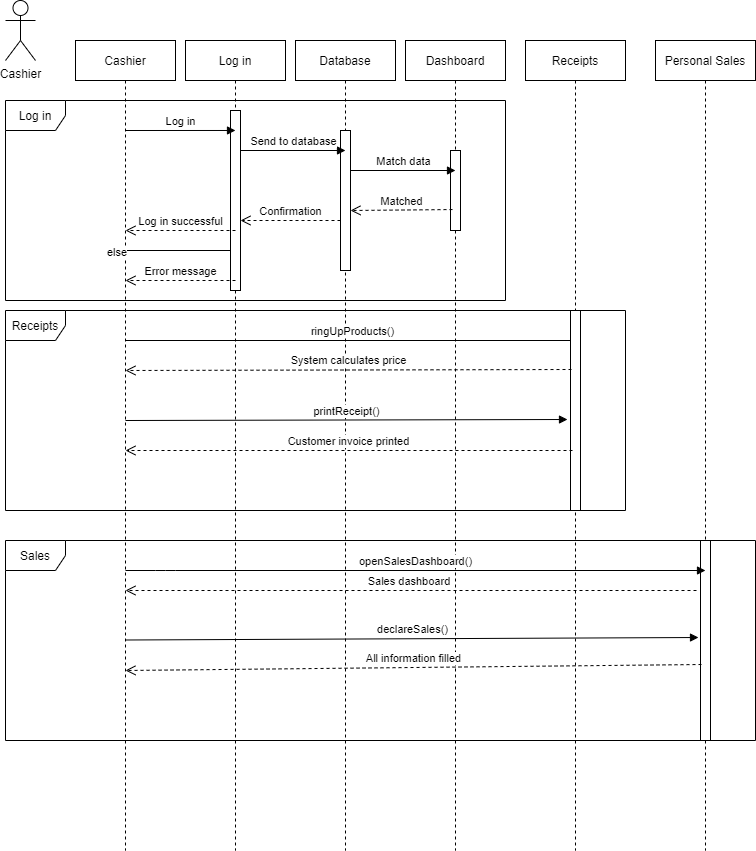

The diagram above was exported from draw.io. Its source (the exported page's mxGraphModel, read from the mxfile embedded in the PNG):
<mxGraphModel dx="868" dy="488" grid="1" gridSize="10" guides="1" tooltips="1" connect="1" arrows="1" fold="1" page="1" pageScale="1" pageWidth="850" pageHeight="1100" math="0" shadow="0">
  <root>
    <mxCell id="0" />
    <mxCell id="1" parent="0" />
    <mxCell id="OvKClXCEabSG95_SL_oF-1" value="Cashier" style="shape=umlActor;verticalLabelPosition=bottom;verticalAlign=top;html=1;outlineConnect=0;" vertex="1" parent="1">
      <mxGeometry x="10" width="30" height="60" as="geometry" />
    </mxCell>
    <mxCell id="OvKClXCEabSG95_SL_oF-2" value="Cashier" style="shape=umlLifeline;perimeter=lifelinePerimeter;whiteSpace=wrap;html=1;container=1;collapsible=0;recursiveResize=0;outlineConnect=0;" vertex="1" parent="1">
      <mxGeometry x="80" y="40" width="100" height="810" as="geometry" />
    </mxCell>
    <mxCell id="OvKClXCEabSG95_SL_oF-3" value="Log in" style="shape=umlLifeline;perimeter=lifelinePerimeter;whiteSpace=wrap;html=1;container=1;collapsible=0;recursiveResize=0;outlineConnect=0;" vertex="1" parent="1">
      <mxGeometry x="190" y="40" width="100" height="810" as="geometry" />
    </mxCell>
    <mxCell id="OvKClXCEabSG95_SL_oF-4" value="Database" style="shape=umlLifeline;perimeter=lifelinePerimeter;whiteSpace=wrap;html=1;container=1;collapsible=0;recursiveResize=0;outlineConnect=0;" vertex="1" parent="1">
      <mxGeometry x="300" y="40" width="100" height="810" as="geometry" />
    </mxCell>
    <mxCell id="OvKClXCEabSG95_SL_oF-5" value="Dashboard" style="shape=umlLifeline;perimeter=lifelinePerimeter;whiteSpace=wrap;html=1;container=1;collapsible=0;recursiveResize=0;outlineConnect=0;" vertex="1" parent="1">
      <mxGeometry x="410" y="40" width="100" height="810" as="geometry" />
    </mxCell>
    <mxCell id="OvKClXCEabSG95_SL_oF-6" value="Log in" style="shape=umlFrame;whiteSpace=wrap;html=1;" vertex="1" parent="1">
      <mxGeometry x="10" y="100" width="500" height="200" as="geometry" />
    </mxCell>
    <mxCell id="OvKClXCEabSG95_SL_oF-7" value="" style="html=1;points=[];perimeter=orthogonalPerimeter;" vertex="1" parent="1">
      <mxGeometry x="235" y="110" width="10" height="180" as="geometry" />
    </mxCell>
    <mxCell id="OvKClXCEabSG95_SL_oF-8" value="" style="html=1;points=[];perimeter=orthogonalPerimeter;" vertex="1" parent="1">
      <mxGeometry x="345" y="130" width="10" height="140" as="geometry" />
    </mxCell>
    <mxCell id="OvKClXCEabSG95_SL_oF-9" value="" style="html=1;points=[];perimeter=orthogonalPerimeter;" vertex="1" parent="1">
      <mxGeometry x="455" y="150" width="10" height="80" as="geometry" />
    </mxCell>
    <mxCell id="OvKClXCEabSG95_SL_oF-10" value="Log in" style="html=1;verticalAlign=bottom;endArrow=block;entryX=0.5;entryY=0.111;entryDx=0;entryDy=0;entryPerimeter=0;" edge="1" parent="1" target="OvKClXCEabSG95_SL_oF-7">
      <mxGeometry width="80" relative="1" as="geometry">
        <mxPoint x="130" y="130" as="sourcePoint" />
        <mxPoint x="210" y="130" as="targetPoint" />
      </mxGeometry>
    </mxCell>
    <mxCell id="OvKClXCEabSG95_SL_oF-11" value="Send to database" style="html=1;verticalAlign=bottom;endArrow=block;" edge="1" parent="1">
      <mxGeometry width="80" relative="1" as="geometry">
        <mxPoint x="245" y="150" as="sourcePoint" />
        <mxPoint x="350" y="150" as="targetPoint" />
      </mxGeometry>
    </mxCell>
    <mxCell id="OvKClXCEabSG95_SL_oF-12" value="Match data" style="html=1;verticalAlign=bottom;endArrow=block;" edge="1" parent="1">
      <mxGeometry width="80" relative="1" as="geometry">
        <mxPoint x="355" y="170" as="sourcePoint" />
        <mxPoint x="460" y="170" as="targetPoint" />
      </mxGeometry>
    </mxCell>
    <mxCell id="OvKClXCEabSG95_SL_oF-13" value="Matched" style="html=1;verticalAlign=bottom;endArrow=open;dashed=1;endSize=8;exitX=0.2;exitY=0.738;exitDx=0;exitDy=0;exitPerimeter=0;" edge="1" parent="1" source="OvKClXCEabSG95_SL_oF-9">
      <mxGeometry relative="1" as="geometry">
        <mxPoint x="435" y="210" as="sourcePoint" />
        <mxPoint x="355" y="210" as="targetPoint" />
      </mxGeometry>
    </mxCell>
    <mxCell id="OvKClXCEabSG95_SL_oF-14" value="Confirmation" style="html=1;verticalAlign=bottom;endArrow=open;dashed=1;endSize=8;" edge="1" parent="1" source="OvKClXCEabSG95_SL_oF-8">
      <mxGeometry relative="1" as="geometry">
        <mxPoint x="325" y="220" as="sourcePoint" />
        <mxPoint x="245" y="220" as="targetPoint" />
      </mxGeometry>
    </mxCell>
    <mxCell id="OvKClXCEabSG95_SL_oF-15" value="Log in successful" style="html=1;verticalAlign=bottom;endArrow=open;dashed=1;endSize=8;" edge="1" parent="1">
      <mxGeometry relative="1" as="geometry">
        <mxPoint x="240" y="230" as="sourcePoint" />
        <mxPoint x="130" y="230" as="targetPoint" />
      </mxGeometry>
    </mxCell>
    <mxCell id="OvKClXCEabSG95_SL_oF-16" value="" style="endArrow=none;html=1;edgeStyle=orthogonalEdgeStyle;" edge="1" parent="1">
      <mxGeometry relative="1" as="geometry">
        <mxPoint x="130" y="250" as="sourcePoint" />
        <mxPoint x="235" y="250" as="targetPoint" />
      </mxGeometry>
    </mxCell>
    <mxCell id="OvKClXCEabSG95_SL_oF-17" value="else" style="edgeLabel;resizable=0;html=1;align=left;verticalAlign=bottom;" connectable="0" vertex="1" parent="OvKClXCEabSG95_SL_oF-16">
      <mxGeometry x="-1" relative="1" as="geometry">
        <mxPoint x="-20" y="10" as="offset" />
      </mxGeometry>
    </mxCell>
    <mxCell id="OvKClXCEabSG95_SL_oF-19" value="Error message" style="html=1;verticalAlign=bottom;endArrow=open;dashed=1;endSize=8;" edge="1" parent="1">
      <mxGeometry relative="1" as="geometry">
        <mxPoint x="240" y="280" as="sourcePoint" />
        <mxPoint x="130" y="280" as="targetPoint" />
      </mxGeometry>
    </mxCell>
    <mxCell id="OvKClXCEabSG95_SL_oF-20" value="Receipts" style="shape=umlLifeline;perimeter=lifelinePerimeter;whiteSpace=wrap;html=1;container=1;collapsible=0;recursiveResize=0;outlineConnect=0;" vertex="1" parent="1">
      <mxGeometry x="530" y="40" width="100" height="810" as="geometry" />
    </mxCell>
    <mxCell id="OvKClXCEabSG95_SL_oF-21" value="Personal Sales" style="shape=umlLifeline;perimeter=lifelinePerimeter;whiteSpace=wrap;html=1;container=1;collapsible=0;recursiveResize=0;outlineConnect=0;" vertex="1" parent="1">
      <mxGeometry x="660" y="40" width="100" height="810" as="geometry" />
    </mxCell>
    <mxCell id="OvKClXCEabSG95_SL_oF-22" value="Receipts" style="shape=umlFrame;whiteSpace=wrap;html=1;" vertex="1" parent="1">
      <mxGeometry x="10" y="310" width="620" height="200" as="geometry" />
    </mxCell>
    <mxCell id="OvKClXCEabSG95_SL_oF-23" value="Sales" style="shape=umlFrame;whiteSpace=wrap;html=1;" vertex="1" parent="1">
      <mxGeometry x="10" y="540" width="750" height="200" as="geometry" />
    </mxCell>
    <mxCell id="OvKClXCEabSG95_SL_oF-24" value="ringUpProducts()" style="html=1;verticalAlign=bottom;endArrow=block;entryX=0.9;entryY=0.15;entryDx=0;entryDy=0;entryPerimeter=0;" edge="1" parent="1" target="OvKClXCEabSG95_SL_oF-25">
      <mxGeometry width="80" relative="1" as="geometry">
        <mxPoint x="130" y="340" as="sourcePoint" />
        <mxPoint x="210" y="340" as="targetPoint" />
      </mxGeometry>
    </mxCell>
    <mxCell id="OvKClXCEabSG95_SL_oF-25" value="" style="html=1;points=[];perimeter=orthogonalPerimeter;" vertex="1" parent="1">
      <mxGeometry x="575" y="310" width="10" height="200" as="geometry" />
    </mxCell>
    <mxCell id="OvKClXCEabSG95_SL_oF-26" value="System calculates price" style="html=1;verticalAlign=bottom;endArrow=open;dashed=1;endSize=8;exitX=0.1;exitY=0.295;exitDx=0;exitDy=0;exitPerimeter=0;" edge="1" parent="1" source="OvKClXCEabSG95_SL_oF-25">
      <mxGeometry relative="1" as="geometry">
        <mxPoint x="210" y="370" as="sourcePoint" />
        <mxPoint x="130" y="370" as="targetPoint" />
      </mxGeometry>
    </mxCell>
    <mxCell id="OvKClXCEabSG95_SL_oF-27" value="printReceipt()" style="html=1;verticalAlign=bottom;endArrow=block;entryX=-0.3;entryY=0.545;entryDx=0;entryDy=0;entryPerimeter=0;" edge="1" parent="1" target="OvKClXCEabSG95_SL_oF-25">
      <mxGeometry width="80" relative="1" as="geometry">
        <mxPoint x="130" y="420" as="sourcePoint" />
        <mxPoint x="210" y="420" as="targetPoint" />
      </mxGeometry>
    </mxCell>
    <mxCell id="OvKClXCEabSG95_SL_oF-28" value="Customer invoice printed" style="html=1;verticalAlign=bottom;endArrow=open;dashed=1;endSize=8;exitX=0.2;exitY=0.7;exitDx=0;exitDy=0;exitPerimeter=0;" edge="1" parent="1" source="OvKClXCEabSG95_SL_oF-25">
      <mxGeometry relative="1" as="geometry">
        <mxPoint x="210" y="450" as="sourcePoint" />
        <mxPoint x="130" y="450" as="targetPoint" />
      </mxGeometry>
    </mxCell>
    <mxCell id="OvKClXCEabSG95_SL_oF-30" value="" style="html=1;points=[];perimeter=orthogonalPerimeter;" vertex="1" parent="1">
      <mxGeometry x="705" y="540" width="10" height="200" as="geometry" />
    </mxCell>
    <mxCell id="OvKClXCEabSG95_SL_oF-31" value="openSalesDashboard()" style="html=1;verticalAlign=bottom;endArrow=block;" edge="1" parent="1">
      <mxGeometry width="80" relative="1" as="geometry">
        <mxPoint x="130" y="570" as="sourcePoint" />
        <mxPoint x="710" y="570" as="targetPoint" />
        <Array as="points">
          <mxPoint x="170" y="570" />
        </Array>
      </mxGeometry>
    </mxCell>
    <mxCell id="OvKClXCEabSG95_SL_oF-32" value="Sales dashboard&amp;nbsp;" style="html=1;verticalAlign=bottom;endArrow=open;dashed=1;endSize=8;exitX=-0.4;exitY=0.25;exitDx=0;exitDy=0;exitPerimeter=0;" edge="1" parent="1" source="OvKClXCEabSG95_SL_oF-30">
      <mxGeometry relative="1" as="geometry">
        <mxPoint x="210" y="590" as="sourcePoint" />
        <mxPoint x="130" y="590" as="targetPoint" />
      </mxGeometry>
    </mxCell>
    <mxCell id="OvKClXCEabSG95_SL_oF-34" value="declareSales()" style="html=1;verticalAlign=bottom;endArrow=block;entryX=-0.2;entryY=0.485;entryDx=0;entryDy=0;entryPerimeter=0;" edge="1" parent="1" target="OvKClXCEabSG95_SL_oF-30">
      <mxGeometry width="80" relative="1" as="geometry">
        <mxPoint x="130" y="639.5" as="sourcePoint" />
        <mxPoint x="210" y="639.5" as="targetPoint" />
      </mxGeometry>
    </mxCell>
    <mxCell id="OvKClXCEabSG95_SL_oF-35" value="All information filled" style="html=1;verticalAlign=bottom;endArrow=open;dashed=1;endSize=8;exitX=0.1;exitY=0.62;exitDx=0;exitDy=0;exitPerimeter=0;" edge="1" parent="1" source="OvKClXCEabSG95_SL_oF-30">
      <mxGeometry relative="1" as="geometry">
        <mxPoint x="210" y="670" as="sourcePoint" />
        <mxPoint x="130" y="670" as="targetPoint" />
      </mxGeometry>
    </mxCell>
  </root>
</mxGraphModel>